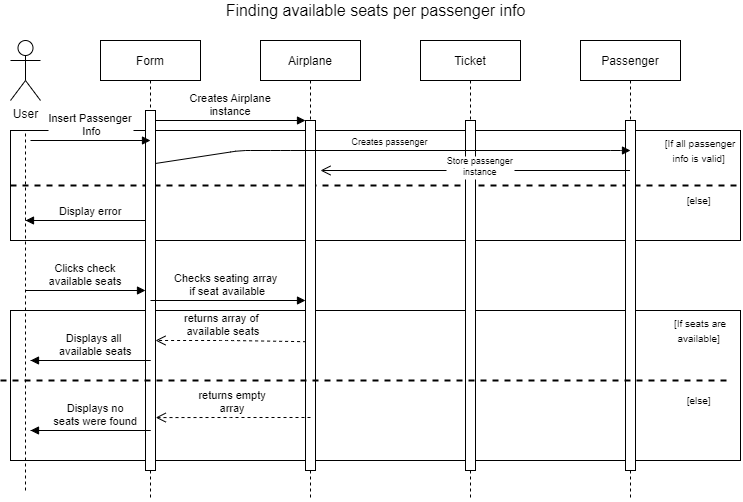

The diagram above was exported from draw.io. Its source (the exported page's mxGraphModel, read from the mxfile embedded in the PNG):
<mxGraphModel dx="1422" dy="774" grid="1" gridSize="10" guides="1" tooltips="1" connect="1" arrows="1" fold="1" page="1" pageScale="1" pageWidth="850" pageHeight="1100" math="0" shadow="0">
  <root>
    <mxCell id="0" />
    <mxCell id="1" parent="0" />
    <mxCell id="M2jnzlWSMXMKPwjoG5BX-23" value="" style="rounded=0;whiteSpace=wrap;html=1;" vertex="1" parent="1">
      <mxGeometry x="30" y="350" width="730" height="150" as="geometry" />
    </mxCell>
    <mxCell id="M2jnzlWSMXMKPwjoG5BX-12" value="" style="rounded=0;whiteSpace=wrap;html=1;" vertex="1" parent="1">
      <mxGeometry x="30" y="170" width="730" height="110" as="geometry" />
    </mxCell>
    <mxCell id="3nuBFxr9cyL0pnOWT2aG-7" value="returns array of &#10;available seats" style="verticalAlign=bottom;endArrow=open;dashed=1;endSize=8;exitX=0.059;exitY=0.632;shadow=0;strokeWidth=1;exitDx=0;exitDy=0;exitPerimeter=0;" parent="1" source="3nuBFxr9cyL0pnOWT2aG-6" target="3nuBFxr9cyL0pnOWT2aG-2" edge="1">
      <mxGeometry x="0.101" relative="1" as="geometry">
        <mxPoint x="275" y="236" as="targetPoint" />
        <Array as="points">
          <mxPoint x="250" y="380" />
        </Array>
        <mxPoint as="offset" />
      </mxGeometry>
    </mxCell>
    <mxCell id="3nuBFxr9cyL0pnOWT2aG-8" value="Creates Airplane &#10;instance" style="verticalAlign=bottom;endArrow=block;entryX=0;entryY=0;shadow=0;strokeWidth=1;" parent="1" source="3nuBFxr9cyL0pnOWT2aG-2" target="3nuBFxr9cyL0pnOWT2aG-6" edge="1">
      <mxGeometry relative="1" as="geometry">
        <mxPoint x="275" y="160" as="sourcePoint" />
        <mxPoint as="offset" />
      </mxGeometry>
    </mxCell>
    <mxCell id="M2jnzlWSMXMKPwjoG5BX-6" value="" style="endArrow=none;dashed=1;html=1;rounded=0;" edge="1" parent="1">
      <mxGeometry width="50" height="50" relative="1" as="geometry">
        <mxPoint x="45" y="530" as="sourcePoint" />
        <mxPoint x="45" y="170" as="targetPoint" />
      </mxGeometry>
    </mxCell>
    <mxCell id="M2jnzlWSMXMKPwjoG5BX-13" value="" style="endArrow=none;dashed=1;html=1;rounded=0;exitX=0;exitY=0.5;exitDx=0;exitDy=0;entryX=1;entryY=0.5;entryDx=0;entryDy=0;strokeWidth=2;" edge="1" parent="1" source="M2jnzlWSMXMKPwjoG5BX-12" target="M2jnzlWSMXMKPwjoG5BX-12">
      <mxGeometry width="50" height="50" relative="1" as="geometry">
        <mxPoint x="400" y="310" as="sourcePoint" />
        <mxPoint x="450" y="260" as="targetPoint" />
      </mxGeometry>
    </mxCell>
    <mxCell id="M2jnzlWSMXMKPwjoG5BX-3" value="User" style="shape=umlActor;verticalLabelPosition=bottom;verticalAlign=top;html=1;outlineConnect=0;" vertex="1" parent="1">
      <mxGeometry x="30" y="80" width="30" height="60" as="geometry" />
    </mxCell>
    <mxCell id="M2jnzlWSMXMKPwjoG5BX-4" value="Passenger" style="shape=umlLifeline;perimeter=lifelinePerimeter;container=1;collapsible=0;recursiveResize=0;rounded=0;shadow=0;strokeWidth=1;" vertex="1" parent="1">
      <mxGeometry x="600" y="80" width="100" height="460" as="geometry" />
    </mxCell>
    <mxCell id="M2jnzlWSMXMKPwjoG5BX-5" value="" style="points=[];perimeter=orthogonalPerimeter;rounded=0;shadow=0;strokeWidth=1;" vertex="1" parent="M2jnzlWSMXMKPwjoG5BX-4">
      <mxGeometry x="45" y="80" width="10" height="350" as="geometry" />
    </mxCell>
    <mxCell id="M2jnzlWSMXMKPwjoG5BX-1" value="Ticket" style="shape=umlLifeline;perimeter=lifelinePerimeter;container=1;collapsible=0;recursiveResize=0;rounded=0;shadow=0;strokeWidth=1;" vertex="1" parent="1">
      <mxGeometry x="440" y="80" width="100" height="460" as="geometry" />
    </mxCell>
    <mxCell id="M2jnzlWSMXMKPwjoG5BX-2" value="" style="points=[];perimeter=orthogonalPerimeter;rounded=0;shadow=0;strokeWidth=1;" vertex="1" parent="M2jnzlWSMXMKPwjoG5BX-1">
      <mxGeometry x="45" y="80" width="10" height="350" as="geometry" />
    </mxCell>
    <mxCell id="3nuBFxr9cyL0pnOWT2aG-5" value="Airplane" style="shape=umlLifeline;perimeter=lifelinePerimeter;container=1;collapsible=0;recursiveResize=0;rounded=0;shadow=0;strokeWidth=1;" parent="1" vertex="1">
      <mxGeometry x="280" y="80" width="100" height="460" as="geometry" />
    </mxCell>
    <mxCell id="3nuBFxr9cyL0pnOWT2aG-6" value="" style="points=[];perimeter=orthogonalPerimeter;rounded=0;shadow=0;strokeWidth=1;" parent="3nuBFxr9cyL0pnOWT2aG-5" vertex="1">
      <mxGeometry x="45" y="80" width="10" height="350" as="geometry" />
    </mxCell>
    <mxCell id="3nuBFxr9cyL0pnOWT2aG-1" value="Form" style="shape=umlLifeline;perimeter=lifelinePerimeter;container=1;collapsible=0;recursiveResize=0;rounded=0;shadow=0;strokeWidth=1;" parent="1" vertex="1">
      <mxGeometry x="120" y="80" width="100" height="460" as="geometry" />
    </mxCell>
    <mxCell id="3nuBFxr9cyL0pnOWT2aG-2" value="" style="points=[];perimeter=orthogonalPerimeter;rounded=0;shadow=0;strokeWidth=1;" parent="3nuBFxr9cyL0pnOWT2aG-1" vertex="1">
      <mxGeometry x="45" y="70" width="10" height="360" as="geometry" />
    </mxCell>
    <mxCell id="M2jnzlWSMXMKPwjoG5BX-9" value="Insert Passenger&#10; Info" style="verticalAlign=bottom;endArrow=block;shadow=0;strokeWidth=1;" edge="1" parent="3nuBFxr9cyL0pnOWT2aG-1">
      <mxGeometry relative="1" as="geometry">
        <mxPoint x="-70" y="100" as="sourcePoint" />
        <mxPoint x="50" y="100" as="targetPoint" />
      </mxGeometry>
    </mxCell>
    <mxCell id="M2jnzlWSMXMKPwjoG5BX-20" value="Display error" style="verticalAlign=bottom;endArrow=block;shadow=0;strokeWidth=1;" edge="1" parent="3nuBFxr9cyL0pnOWT2aG-1">
      <mxGeometry x="0.48" relative="1" as="geometry">
        <mxPoint x="-75" y="180" as="sourcePoint" />
        <mxPoint x="-75" y="180" as="targetPoint" />
        <Array as="points">
          <mxPoint x="50" y="180" />
        </Array>
        <mxPoint as="offset" />
      </mxGeometry>
    </mxCell>
    <mxCell id="M2jnzlWSMXMKPwjoG5BX-22" value="Clicks check&#10;available seats" style="verticalAlign=bottom;endArrow=block;shadow=0;strokeWidth=1;" edge="1" parent="3nuBFxr9cyL0pnOWT2aG-1">
      <mxGeometry relative="1" as="geometry">
        <mxPoint x="-75" y="250" as="sourcePoint" />
        <mxPoint x="45" y="250" as="targetPoint" />
      </mxGeometry>
    </mxCell>
    <mxCell id="M2jnzlWSMXMKPwjoG5BX-26" value="" style="endArrow=none;dashed=1;html=1;rounded=0;exitX=0;exitY=0.5;exitDx=0;exitDy=0;entryX=1;entryY=0.5;entryDx=0;entryDy=0;strokeWidth=2;" edge="1" parent="3nuBFxr9cyL0pnOWT2aG-1">
      <mxGeometry width="50" height="50" relative="1" as="geometry">
        <mxPoint x="-100" y="340" as="sourcePoint" />
        <mxPoint x="630" y="340" as="targetPoint" />
      </mxGeometry>
    </mxCell>
    <mxCell id="M2jnzlWSMXMKPwjoG5BX-30" value="Displays all &#10;available seats" style="verticalAlign=bottom;endArrow=block;shadow=0;strokeWidth=1;" edge="1" parent="3nuBFxr9cyL0pnOWT2aG-1">
      <mxGeometry x="0.48" relative="1" as="geometry">
        <mxPoint x="-70" y="320" as="sourcePoint" />
        <mxPoint x="-70" y="320" as="targetPoint" />
        <Array as="points">
          <mxPoint x="55" y="320" />
        </Array>
        <mxPoint as="offset" />
      </mxGeometry>
    </mxCell>
    <mxCell id="M2jnzlWSMXMKPwjoG5BX-10" value="Creates passenger" style="verticalAlign=bottom;endArrow=block;shadow=0;strokeWidth=1;exitX=1.033;exitY=0.147;exitDx=0;exitDy=0;exitPerimeter=0;fontSize=9;" edge="1" parent="1" source="3nuBFxr9cyL0pnOWT2aG-2">
      <mxGeometry x="-0.0112" relative="1" as="geometry">
        <mxPoint x="180" y="189" as="sourcePoint" />
        <mxPoint x="650" y="190" as="targetPoint" />
        <Array as="points">
          <mxPoint x="260" y="190" />
          <mxPoint x="300" y="190" />
          <mxPoint x="640" y="190" />
        </Array>
        <mxPoint as="offset" />
      </mxGeometry>
    </mxCell>
    <mxCell id="M2jnzlWSMXMKPwjoG5BX-11" value="Store passenger&#10;instance" style="verticalAlign=bottom;endArrow=open;endSize=8;shadow=0;strokeWidth=1;fontSize=9;" edge="1" parent="1" source="M2jnzlWSMXMKPwjoG5BX-4">
      <mxGeometry x="-0.0339" y="10" relative="1" as="geometry">
        <mxPoint x="340" y="210" as="targetPoint" />
        <mxPoint x="330" y="209.99999999999977" as="sourcePoint" />
        <mxPoint as="offset" />
      </mxGeometry>
    </mxCell>
    <mxCell id="M2jnzlWSMXMKPwjoG5BX-15" value="&lt;font style=&quot;font-size: 10px&quot;&gt;[If all passenger info is valid]&amp;nbsp;&lt;/font&gt;" style="text;html=1;strokeColor=none;fillColor=none;align=center;verticalAlign=middle;whiteSpace=wrap;rounded=0;" vertex="1" parent="1">
      <mxGeometry x="680" y="170" width="80" height="40" as="geometry" />
    </mxCell>
    <mxCell id="M2jnzlWSMXMKPwjoG5BX-16" value="&lt;font style=&quot;font-size: 10px&quot;&gt;[else]&amp;nbsp;&lt;/font&gt;" style="text;html=1;strokeColor=none;fillColor=none;align=center;verticalAlign=middle;whiteSpace=wrap;rounded=0;" vertex="1" parent="1">
      <mxGeometry x="680" y="220" width="80" height="40" as="geometry" />
    </mxCell>
    <mxCell id="M2jnzlWSMXMKPwjoG5BX-24" value="Checks seating array &#10;if seat available" style="verticalAlign=bottom;endArrow=block;shadow=0;strokeWidth=1;" edge="1" parent="1" target="3nuBFxr9cyL0pnOWT2aG-6">
      <mxGeometry relative="1" as="geometry">
        <mxPoint x="170" y="340" as="sourcePoint" />
        <mxPoint x="290" y="340" as="targetPoint" />
      </mxGeometry>
    </mxCell>
    <mxCell id="M2jnzlWSMXMKPwjoG5BX-27" value="&lt;font style=&quot;font-size: 10px&quot;&gt;[If seats are available]&amp;nbsp;&lt;/font&gt;" style="text;html=1;strokeColor=none;fillColor=none;align=center;verticalAlign=middle;whiteSpace=wrap;rounded=0;" vertex="1" parent="1">
      <mxGeometry x="680" y="350" width="80" height="40" as="geometry" />
    </mxCell>
    <mxCell id="M2jnzlWSMXMKPwjoG5BX-28" value="&lt;font style=&quot;font-size: 10px&quot;&gt;[else]&amp;nbsp;&lt;/font&gt;" style="text;html=1;strokeColor=none;fillColor=none;align=center;verticalAlign=middle;whiteSpace=wrap;rounded=0;" vertex="1" parent="1">
      <mxGeometry x="680" y="420" width="80" height="40" as="geometry" />
    </mxCell>
    <mxCell id="M2jnzlWSMXMKPwjoG5BX-29" value="returns empty &#10;array" style="verticalAlign=bottom;endArrow=open;dashed=1;endSize=8;shadow=0;strokeWidth=1;entryX=1.024;entryY=0.853;entryDx=0;entryDy=0;entryPerimeter=0;" edge="1" parent="1" target="3nuBFxr9cyL0pnOWT2aG-2">
      <mxGeometry x="0.0056" relative="1" as="geometry">
        <mxPoint x="185" y="390" as="targetPoint" />
        <mxPoint x="330" y="457" as="sourcePoint" />
        <Array as="points">
          <mxPoint x="240" y="457" />
        </Array>
        <mxPoint as="offset" />
      </mxGeometry>
    </mxCell>
    <mxCell id="M2jnzlWSMXMKPwjoG5BX-31" value="Displays no&#10;seats were found" style="verticalAlign=bottom;endArrow=block;shadow=0;strokeWidth=1;" edge="1" parent="1">
      <mxGeometry x="0.48" relative="1" as="geometry">
        <mxPoint x="50" y="470" as="sourcePoint" />
        <mxPoint x="50" y="470" as="targetPoint" />
        <Array as="points">
          <mxPoint x="175" y="470" />
        </Array>
        <mxPoint as="offset" />
      </mxGeometry>
    </mxCell>
    <mxCell id="M2jnzlWSMXMKPwjoG5BX-32" value="&lt;font style=&quot;font-size: 16px&quot;&gt;Finding available seats per passenger info&lt;/font&gt;" style="text;html=1;align=center;verticalAlign=middle;resizable=0;points=[];autosize=1;strokeColor=none;fillColor=none;fontSize=9;" vertex="1" parent="1">
      <mxGeometry x="235" y="40" width="320" height="20" as="geometry" />
    </mxCell>
  </root>
</mxGraphModel>